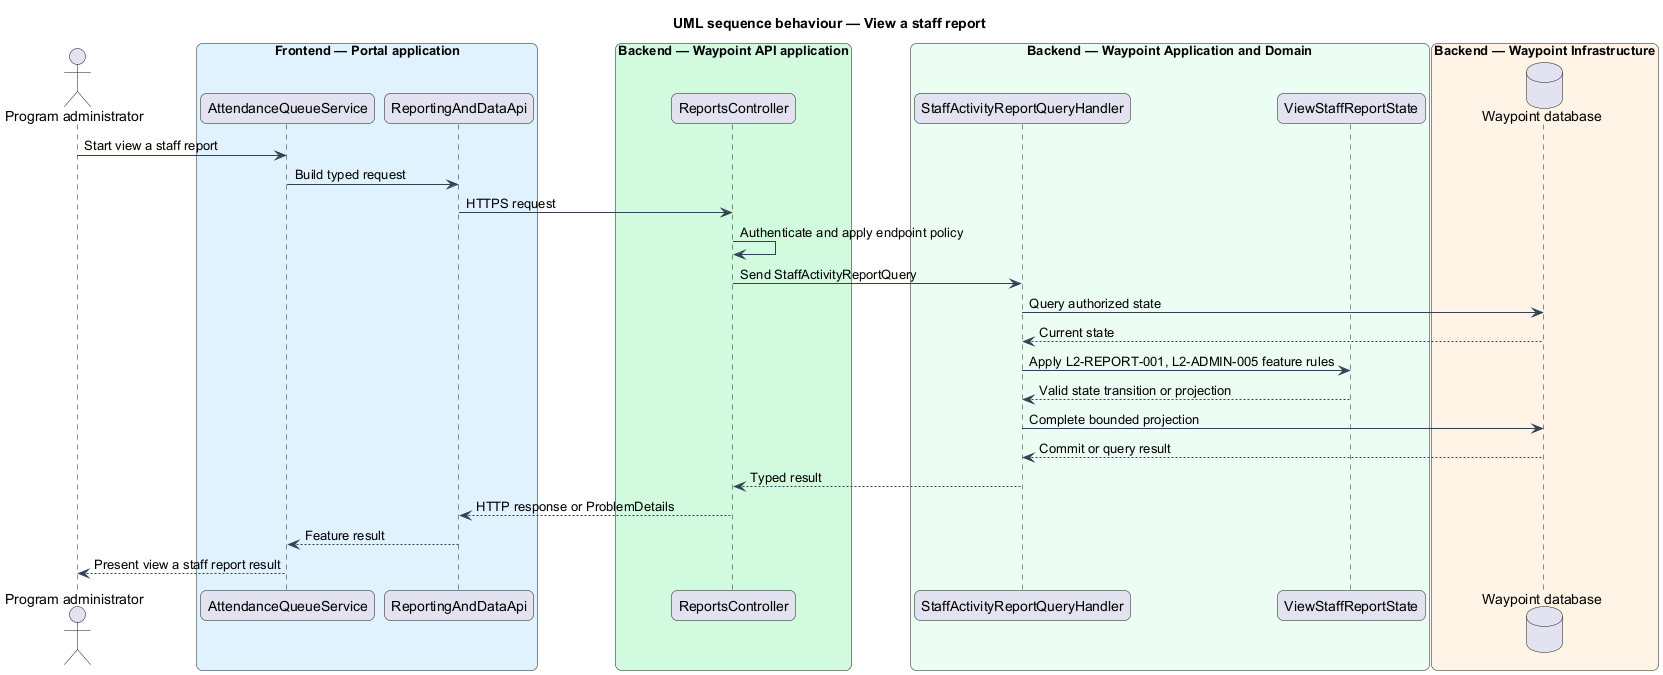

The diagram above was rendered by PlantUML. Its source (embedded in the PNG):
@startuml

title UML sequence behaviour — View a staff report
skinparam backgroundColor #FFFFFF
skinparam shadowing false
skinparam roundcorner 12
skinparam defaultFontName Arial
skinparam ArrowColor #344054
skinparam rectangle {
  BorderColor #344054
  FontColor #101828
}
skinparam package {
  BorderColor #667085
  FontColor #101828
  BackgroundColor #F9FAFB
}
actor "Program administrator" as actor
box "Frontend — Portal application" #E0F2FE
  participant "AttendanceQueueService" as page
  participant "ReportingAndDataApi" as client
end box
box "Backend — Waypoint API application" #D1FADF
  participant "ReportsController" as controller
end box
box "Backend — Waypoint Application and Domain" #ECFDF3
  participant "StaffActivityReportQueryHandler" as handler
  participant "ViewStaffReportState" as entity
end box
box "Backend — Waypoint Infrastructure" #FFF4E5
  database "Waypoint database" as db
end box
actor -> page : Start view a staff report
page -> client : Build typed request
client -> controller : HTTPS request
controller -> controller : Authenticate and apply endpoint policy
controller -> handler : Send StaffActivityReportQuery
handler -> db : Query authorized state
db --> handler : Current state
handler -> entity : Apply L2-REPORT-001, L2-ADMIN-005 feature rules
entity --> handler : Valid state transition or projection
handler -> db : Complete bounded projection
db --> handler : Commit or query result
handler --> controller : Typed result
controller --> client : HTTP response or ProblemDetails
client --> page : Feature result
page --> actor : Present view a staff report result
@enduml